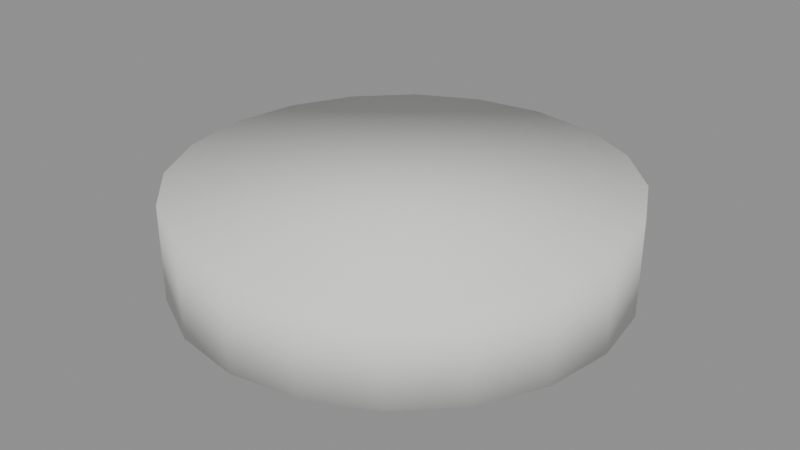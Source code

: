 # Source: Armband_medic.blend  (saved by Blender 5.3.31; exported with 4.5.12 LTS)
import bpy
from mathutils import Matrix  # noqa: F401  (used for matrix-valued properties, if any)

bpy.ops.wm.read_factory_settings(use_empty=True)
scene = bpy.context.scene
scene.name = 'Scene'

# ---- collections
col_armband_medic = bpy.data.collections.new('Armband_medic'); scene.collection.children.link(col_armband_medic)

# ---- materials (node trees are filled in below, after node groups)
mat_fabric_0 = bpy.data.materials.new('Fabric_0')
mat_smoothplastic_1 = bpy.data.materials.new('SmoothPlastic_1')

# ---- material node trees
mat_fabric_0.use_nodes = True; mat_fabric_0.node_tree.nodes.clear()
_N = mat_fabric_0.node_tree.nodes; _L = mat_fabric_0.node_tree.links
n0 = _N.new('ShaderNodeBsdfPrincipled'); n0.name = 'Principled BSDF'; n0.location = (-200, 100)
n0.inputs[0].default_value = (0.807, 0.807, 0.7758, 1.0)
n0.inputs[2].default_value = 0.95
n0.inputs[10].default_value = 0.005
n1 = _N.new('ShaderNodeOutputMaterial'); n1.name = 'Material Output'; n1.location = (200, 100)
_L.new(n0.outputs[0], n1.inputs[0])
n1.is_active_output = True
mat_smoothplastic_1.use_nodes = True; mat_smoothplastic_1.node_tree.nodes.clear()
_N = mat_smoothplastic_1.node_tree.nodes; _L = mat_smoothplastic_1.node_tree.links
n0 = _N.new('ShaderNodeBsdfPrincipled'); n0.name = 'Principled BSDF'; n0.location = (-200, 100)
n0.inputs[0].default_value = (0.02122, 0.305, 0.06125, 1.0)
n0.inputs[2].default_value = 0.35
n0.inputs[10].default_value = 0.005
n1 = _N.new('ShaderNodeOutputMaterial'); n1.name = 'Material Output'; n1.location = (200, 100)
_L.new(n0.outputs[0], n1.inputs[0])
n1.is_active_output = True

# ---- meshes
me_band_1 = bpy.data.meshes.new('Band_1')
me_band_1.from_pydata([(-0.04, 0.185, -3.02e-09), (0.04, 0.185, 3.02e-09), (-0.04, 0.1759, -0.05717), (0.04, 0.1759, -0.05717), (-0.04, 0.1497, -0.1087), (0.04, 0.1497, -0.1087), (-0.04, 0.1087, -0.1497), (0.04, 0.1087, -0.1497), (-0.04, 0.05717, -0.1759), (0.04, 0.05717, -0.1759), (-0.04, 0.0, -0.185), (0.04, 0.0, -0.185), (-0.04, -0.05717, -0.1759), (0.04, -0.05717, -0.1759), (-0.04, -0.1087, -0.1497), (0.04, -0.1087, -0.1497), (-0.04, -0.1497, -0.1087), (0.04, -0.1497, -0.1087), (-0.04, -0.1759, -0.05717), (0.04, -0.1759, -0.05717), (-0.04, -0.185, -3.02e-09), (0.04, -0.185, 3.02e-09), (-0.04, -0.1759, 0.05717), (0.04, -0.1759, 0.05717), (-0.04, -0.1497, 0.1087), (0.04, -0.1497, 0.1087), (-0.04, -0.1087, 0.1497), (0.04, -0.1087, 0.1497), (-0.04, -0.05717, 0.1759), (0.04, -0.05717, 0.1759), (-0.04, 0.0, 0.185), (0.04, 0.0, 0.185), (-0.04, 0.05717, 0.1759), (0.04, 0.05717, 0.1759), (-0.04, 0.1087, 0.1497), (0.04, 0.1087, 0.1497), (-0.04, 0.1497, 0.1087), (0.04, 0.1497, 0.1087), (-0.04, 0.1759, 0.05717), (0.04, 0.1759, 0.05717)], [], [(0, 1, 3, 2), (2, 3, 5, 4), (4, 5, 7, 6), (6, 7, 9, 8), (8, 9, 11, 10), (10, 11, 13, 12), (12, 13, 15, 14), (14, 15, 17, 16), (16, 17, 19, 18), (18, 19, 21, 20), (20, 21, 23, 22), (22, 23, 25, 24), (24, 25, 27, 26), (26, 27, 29, 28), (28, 29, 31, 30), (30, 31, 33, 32), (32, 33, 35, 34), (34, 35, 37, 36), (3, 1, 39, 37, 35, 33, 31, 29, 27, 25, 23, 21, 19, 17, 15, 13, 11, 9, 7, 5), (36, 37, 39, 38), (38, 39, 1, 0), (0, 2, 4, 6, 8, 10, 12, 14, 16, 18, 20, 22, 24, 26, 28, 30, 32, 34, 36, 38)])
me_band_1.polygons.foreach_set('use_smooth', [True] * 22)
me_band_1.materials.append(mat_fabric_0)
me_band_1.update()
me_crossv_2 = bpy.data.meshes.new('CrossV_2')
me_crossv_2.from_pydata([(-0.006, -0.01, -0.03), (-0.006, -0.01, 0.03), (-0.006, 0.01, -0.03), (-0.006, 0.01, 0.03), (0.006, -0.01, -0.03), (0.006, -0.01, 0.03), (0.006, 0.01, -0.03), (0.006, 0.01, 0.03)], [], [(0, 1, 3, 2), (2, 3, 7, 6), (6, 7, 5, 4), (4, 5, 1, 0), (2, 6, 4, 0), (7, 3, 1, 5)])
me_crossv_2.materials.append(mat_smoothplastic_1)
me_crossv_2.update()
me_crossh_3 = bpy.data.meshes.new('CrossH_3')
me_crossh_3.from_pydata([(-0.006, -0.025, -0.01), (-0.006, -0.025, 0.01), (-0.006, 0.025, -0.01), (-0.006, 0.025, 0.01), (0.006, -0.025, -0.01), (0.006, -0.025, 0.01), (0.006, 0.025, -0.01), (0.006, 0.025, 0.01)], [], [(0, 1, 3, 2), (2, 3, 7, 6), (6, 7, 5, 4), (4, 5, 1, 0), (2, 6, 4, 0), (7, 3, 1, 5)])
me_crossh_3.materials.append(mat_smoothplastic_1)
me_crossh_3.update()

# ---- objects
ob_band = bpy.data.objects.new('Band', me_band_1)
ob_crossv = bpy.data.objects.new('CrossV', me_crossv_2)
ob_crossh = bpy.data.objects.new('CrossH', me_crossh_3)

# ---- transforms, parenting, visibility, modifiers, constraints
ob_band.location = (0.0, 0.0, 0.02)
ob_band.rotation_euler = (0.0, -1.571, 0.0)
ob_crossv.location = (-0.185, 0.0, 0.02)
ob_crossh.location = (-0.185, 0.0, 0.02)

# ---- collection membership
col_armband_medic.objects.link(ob_band)
col_armband_medic.objects.link(ob_crossv)
col_armband_medic.objects.link(ob_crossh)

# ---- scene / render settings (as saved in the file)
scene.frame_start = 1; scene.frame_end = 250; scene.frame_set(1)
scene.render.engine = 'BLENDER_EEVEE_NEXT'
scene.render.bake_bias = 0.0
scene.render.bake_samples = 0
scene.render.compositor_device = 'GPU'
scene.eevee.use_volume_custom_range = False
scene.eevee.fast_gi_thickness_near = 0.1
scene.eevee.fast_gi_thickness_far = 0.0
scene.eevee.ray_tracing_options.screen_trace_thickness = 0.1
bpy.context.view_layer.update()

# ---- added for rendering (the .blend has no active camera and no usable light): camera, sun + grey world if the file has none
cam_auto = bpy.data.cameras.new('AutoCamera')
cam_auto.lens = 50.0
cam_auto.sensor_width = 36.0
cam_auto.clip_end = 1000.0
ob_auto_camera = bpy.data.objects.new('AutoCamera', cam_auto)
scene.collection.objects.link(ob_auto_camera)
ob_auto_camera.location = (0.490654, -0.592385, 0.414923)
ob_auto_camera.rotation_euler = (1.09748, -7.21219e-08, 0.694738)
scene.camera = ob_auto_camera
light_auto_sun = bpy.data.lights.new('AutoSun', 'SUN')
light_auto_sun.energy = 3.0
light_auto_sun.angle = 0.0523599
ob_auto_sun = bpy.data.objects.new('AutoSun', light_auto_sun)
scene.collection.objects.link(ob_auto_sun)
ob_auto_sun.rotation_euler = (0.872665, 0.174533, 0.523599)
if scene.world is None:
    world_auto = bpy.data.worlds.new('AutoWorld')
    world_auto.color = (0.3, 0.3, 0.3)
    scene.world = world_auto
bpy.context.view_layer.update()
